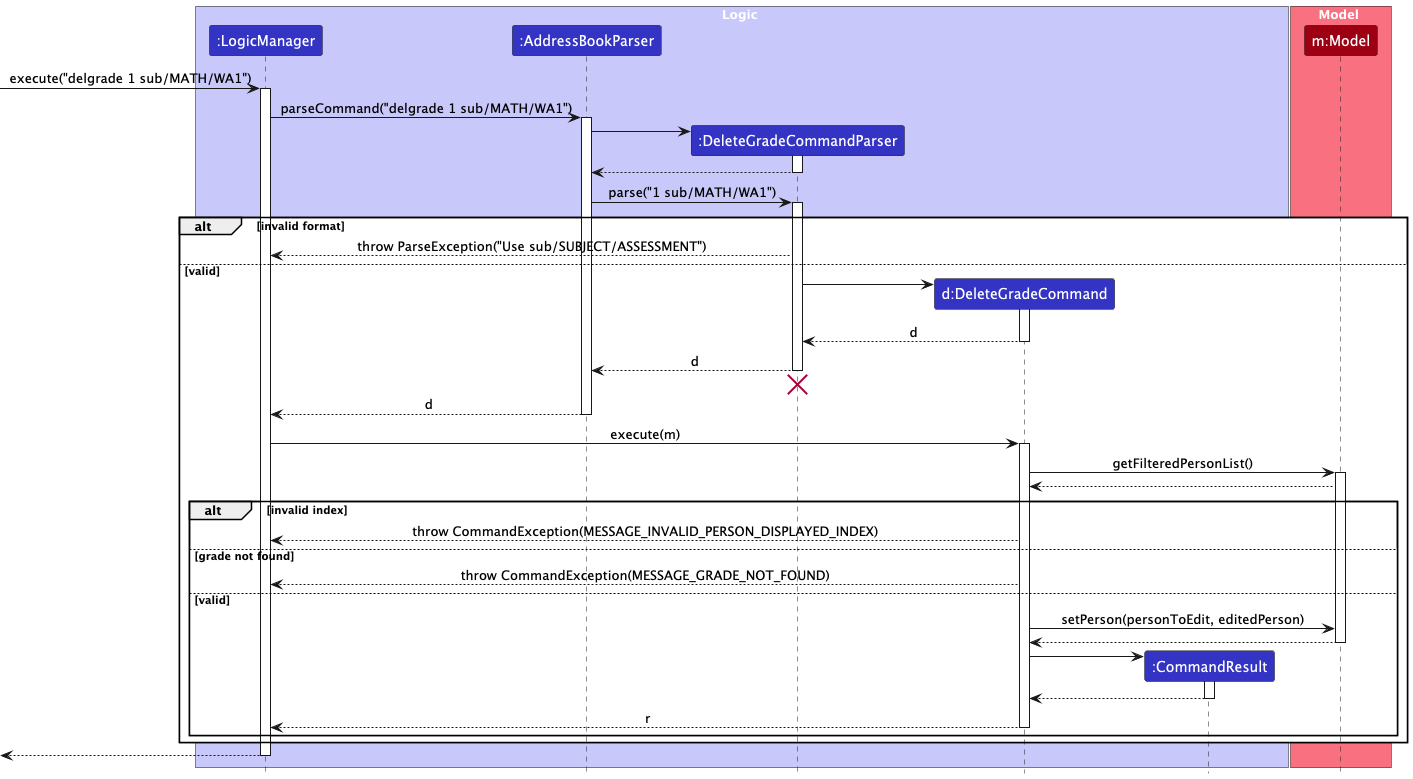

The diagram above was rendered by PlantUML. Its source (embedded in the PNG):
@startuml
!include style.puml
skinparam ArrowFontStyle plain

box Logic LOGIC_COLOR_T1
participant ":LogicManager" as LogicManager LOGIC_COLOR
participant ":AddressBookParser" as AddressBookParser LOGIC_COLOR
participant ":DeleteGradeCommandParser" as DeleteGradeCommandParser LOGIC_COLOR
participant "d:DeleteGradeCommand" as DeleteGradeCommand LOGIC_COLOR
participant ":CommandResult" as CommandResult LOGIC_COLOR
end box

box Model MODEL_COLOR_T1
participant "m:Model" as Model MODEL_COLOR
end box

[-> LogicManager : execute("delgrade 1 sub/MATH/WA1")
activate LogicManager

LogicManager -> AddressBookParser : parseCommand("delgrade 1 sub/MATH/WA1")
activate AddressBookParser

create DeleteGradeCommandParser
AddressBookParser -> DeleteGradeCommandParser
activate DeleteGradeCommandParser
DeleteGradeCommandParser --> AddressBookParser
deactivate DeleteGradeCommandParser

AddressBookParser -> DeleteGradeCommandParser : parse("1 sub/MATH/WA1")
activate DeleteGradeCommandParser

alt invalid format
  DeleteGradeCommandParser --> LogicManager : throw ParseException("Use sub/SUBJECT/ASSESSMENT")
else valid
  create DeleteGradeCommand
  DeleteGradeCommandParser -> DeleteGradeCommand
  activate DeleteGradeCommand
  DeleteGradeCommand --> DeleteGradeCommandParser : d
  deactivate DeleteGradeCommand

  DeleteGradeCommandParser --> AddressBookParser -- : d
  'Hidden arrow to position the destroy marker below the end of the activation bar.
  DeleteGradeCommandParser -[hidden]-> AddressBookParser
  deactivate DeleteGradeCommand
  destroy DeleteGradeCommandParser

  AddressBookParser --> LogicManager : d
  deactivate AddressBookParser

  LogicManager -> DeleteGradeCommand : execute(m)
  activate DeleteGradeCommand

  DeleteGradeCommand -> Model : getFilteredPersonList()
  activate Model
  Model --> DeleteGradeCommand

  alt invalid index
    DeleteGradeCommand --> LogicManager : throw CommandException(MESSAGE_INVALID_PERSON_DISPLAYED_INDEX)
  else grade not found
    DeleteGradeCommand --> LogicManager : throw CommandException(MESSAGE_GRADE_NOT_FOUND)
  else valid
    DeleteGradeCommand -> Model : setPerson(personToEdit, editedPerson)
    Model --> DeleteGradeCommand
    deactivate Model

    create CommandResult
    DeleteGradeCommand -> CommandResult
    activate CommandResult
    CommandResult --> DeleteGradeCommand
    deactivate CommandResult

    DeleteGradeCommand --> LogicManager -- : r
    deactivate DeleteGradeCommand
  end
end

[<-- LogicManager
deactivate LogicManager
@enduml